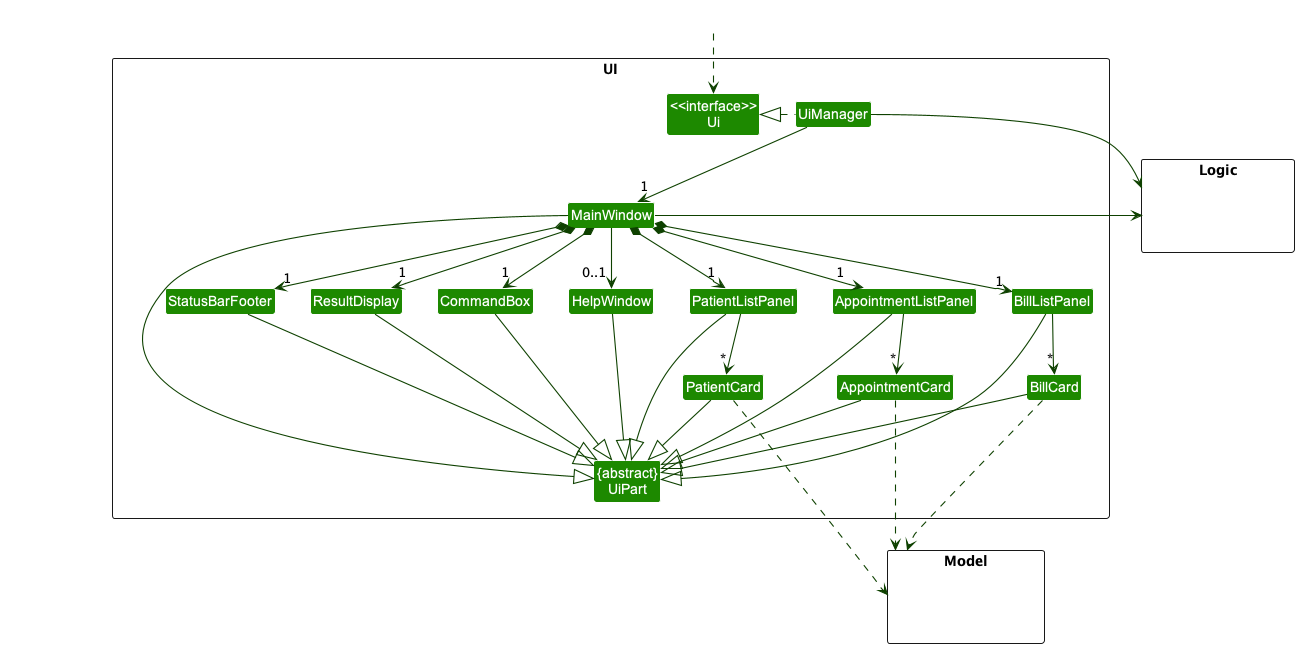

The diagram above was rendered by PlantUML. Its source (embedded in the PNG):
@startuml
!include style.puml
skinparam arrowThickness 1.1
skinparam arrowColor UI_COLOR_T4
skinparam classBackgroundColor UI_COLOR

package UI <<Rectangle>>{
Class "<<interface>>\nUi" as Ui
Class "{abstract}\nUiPart" as UiPart
Class UiManager
Class MainWindow
Class HelpWindow
Class ResultDisplay
Class PatientListPanel
Class AppointmentListPanel
Class BillListPanel
Class PatientCard
Class AppointmentCard
Class BillCard
Class StatusBarFooter
Class CommandBox
}

package Model <<Rectangle>> {
Class HiddenModel #FFFFFF
}

package Logic <<Rectangle>> {
Class HiddenLogic #FFFFFF
}

Class HiddenOutside #FFFFFF
HiddenOutside ..> Ui

UiManager .left.|> Ui
UiManager -down-> "1" MainWindow
MainWindow *-down->  "1" CommandBox
MainWindow *-down-> "1" ResultDisplay
MainWindow *-down-> "1" PatientListPanel
MainWindow *-down-> "1" AppointmentListPanel
MainWindow *-down-> "1" BillListPanel
MainWindow *-down-> "1" StatusBarFooter
MainWindow --> "0..1" HelpWindow

PatientListPanel -down-> "*" PatientCard
AppointmentListPanel -down-> "*" AppointmentCard
BillListPanel -down-> "*" BillCard

MainWindow -left-|> UiPart

ResultDisplay --|> UiPart
CommandBox --|> UiPart
PatientListPanel --|> UiPart
PatientCard --|> UiPart
BillListPanel --|> UiPart
BillCard --|> UiPart
AppointmentListPanel --|> UiPart
AppointmentCard --|> UiPart
StatusBarFooter --|> UiPart
HelpWindow --|> UiPart

PatientCard .down..> Model
AppointmentCard .down..> Model
BillCard .down..> Model
UiManager -right-> Logic
MainWindow -left-> Logic

PatientListPanel -[hidden]left- HelpWindow
HelpWindow -[hidden]left- CommandBox
CommandBox -[hidden]left- ResultDisplay
ResultDisplay -[hidden]left- StatusBarFooter

MainWindow -[hidden]-|> UiPart
@enduml